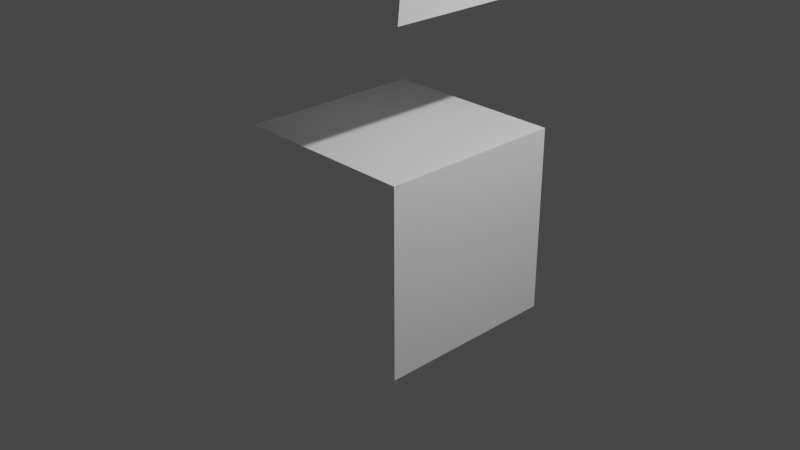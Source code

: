 # Source: usklicnik.blend  (saved by Blender 3.2.14; exported with 4.5.12 LTS)
import bpy
from mathutils import Matrix  # noqa: F401  (used for matrix-valued properties, if any)

bpy.ops.wm.read_factory_settings(use_empty=True)
scene = bpy.context.scene
scene.name = 'Scene'

# ---- collections
col_collection = bpy.data.collections.new('Collection'); scene.collection.children.link(col_collection)

# ---- materials (node trees are filled in below, after node groups)
mat_material = bpy.data.materials.new('Material')
mat_material.alpha_threshold = 0.0
mat_material.use_transparent_shadow = False
mat_material.line_color = (0.0, 0.0, 0.0, 1.0)

# ---- material node trees
mat_material.use_nodes = True; mat_material.node_tree.nodes.clear()
_N = mat_material.node_tree.nodes; _L = mat_material.node_tree.links
n0 = _N.new('ShaderNodeOutputMaterial'); n0.name = 'Material Output'; n0.location = (300, 300)
n1 = _N.new('ShaderNodeBsdfPrincipled'); n1.name = 'Principled BSDF'; n1.location = (10, 300)
n1.distribution = 'GGX'
n1.subsurface_method = 'RANDOM_WALK_SKIN'
n1.inputs[0].default_value = (1.0, 1.0, 1.0, 1.0)
n1.inputs[2].default_value = 0.4
n1.inputs[3].default_value = 1.45
n1.inputs[27].default_value = (0.0, 0.0, 0.0, 1.0)
n1.inputs[28].default_value = 1.0
_L.new(n1.outputs[0], n0.inputs[0])
n0.is_active_output = True

# ---- world
world_world = bpy.data.worlds.new('World'); scene.world = world_world
world_world.use_nodes = True; world_world.node_tree.nodes.clear()
_N = world_world.node_tree.nodes; _L = world_world.node_tree.links
n0 = _N.new('ShaderNodeOutputWorld'); n0.name = 'World Output'; n0.location = (300, 300)
n1 = _N.new('ShaderNodeBackground'); n1.name = 'Background'; n1.location = (10, 300)
n1.inputs[0].default_value = (0.05088, 0.05088, 0.05088, 1.0)
_L.new(n1.outputs[0], n0.inputs[0])
n0.is_active_output = True
world_world.color = (0.05088, 0.05088, 0.05088)
world_world.use_sun_shadow = False
world_world.sun_shadow_jitter_overblur = 0.0

# ---- cameras
cam_camera = bpy.data.cameras.new('Camera')
cam_camera.clip_end = 100.0
cam_camera.ortho_scale = 7.314

# ---- lights
light_light = bpy.data.lights.new('Light', 'POINT')
light_light.transmission_factor = 0.0
light_light.energy = 1000.0
light_light.shadow_soft_size = 0.1
light_light.shadow_maximum_resolution = 0.006
light_light.use_absolute_resolution = True

# ---- meshes
me_cube = bpy.data.meshes.new('Cube')
me_cube.from_pydata([(1.0, 1.0, 1.0), (1.0, 1.0, -1.0), (1.0, -1.0, 1.0), (1.0, -1.0, -1.0), (-1.0, 1.0, 1.0), (-1.0, 1.0, -1.0), (-1.0, -1.0, 1.0), (-1.0, -1.0, -1.0)], [], [(0, 4, 6, 2), (3, 2, 6, 7), (7, 6, 4, 5), (5, 1, 3, 7), (1, 0, 2, 3), (5, 4, 0, 1)])
_uv = me_cube.uv_layers.new(name='UVMap')
_uv.uv.foreach_set('vector', [0.625, 0.5, 0.875, 0.5, 0.875, 0.75, 0.625, 0.75, 0.375, 0.75, 0.625, 0.75, 0.625, 1.0, 0.375, 1.0, 0.375, 0.0, 0.625, 0.0, 0.625, 0.25, 0.375, 0.25, 0.125, 0.5, 0.375, 0.5, 0.375, 0.75, 0.125, 0.75, 0.375, 0.5, 0.625, 0.5, 0.625, 0.75, 0.375, 0.75, 0.375, 0.25, 0.625, 0.25, 0.625, 0.5, 0.375, 0.5])
me_cube.materials.append(mat_material)
me_cube.use_mirror_vertex_groups = False
me_cube.update()
me_cube_001 = bpy.data.meshes.new('Cube.001')
me_cube_001.from_pydata([(1.638, 1.044, 8.096), (1.0, 1.044, 2.4), (1.638, -0.9559, 8.096), (1.0, -0.9559, 2.4), (-1.638, 1.044, 8.096), (-1.0, 1.044, 2.4), (-1.638, -0.9559, 8.096), (-1.0, -0.9559, 2.4)], [], [(0, 4, 6, 2), (3, 2, 6, 7), (7, 6, 4, 5), (5, 1, 3, 7), (1, 0, 2, 3), (5, 4, 0, 1)])
_uv = me_cube_001.uv_layers.new(name='UVMap')
_uv.uv.foreach_set('vector', [0.625, 0.5, 0.875, 0.5, 0.875, 0.75, 0.625, 0.75, 0.375, 0.75, 0.625, 0.75, 0.625, 1.0, 0.375, 1.0, 0.375, 0.0, 0.625, 0.0, 0.625, 0.25, 0.375, 0.25, 0.125, 0.5, 0.375, 0.5, 0.375, 0.75, 0.125, 0.75, 0.375, 0.5, 0.625, 0.5, 0.625, 0.75, 0.375, 0.75, 0.375, 0.25, 0.625, 0.25, 0.625, 0.5, 0.375, 0.5])
me_cube_001.materials.append(mat_material)
me_cube_001.use_mirror_vertex_groups = False
me_cube_001.update()

# ---- objects
ob_cube = bpy.data.objects.new('Cube', me_cube)
ob_light = bpy.data.objects.new('Light', light_light)
ob_camera = bpy.data.objects.new('Camera', cam_camera)
ob_cube_001 = bpy.data.objects.new('Cube.001', me_cube_001)

# ---- transforms, parenting, visibility, modifiers, constraints
ob_cube.location = (0.0, 0.0, 0.0)
ob_cube.lock_rotations_4d = False
ob_cube.empty_display_type = 'ARROWS'
ob_cube.lineart.crease_threshold = 0.0
ob_light.location = (4.076, 1.005, 5.904)
ob_light.rotation_euler = (0.6503, 0.05522, 1.866)
ob_light.lock_rotations_4d = False
ob_light.empty_display_type = 'ARROWS'
ob_light.color = (0.0, 0.0, 0.0, 0.0)
ob_light.lineart.crease_threshold = 0.0
ob_camera.location = (7.359, -6.926, 4.958)
ob_camera.rotation_euler = (1.109, 0.0, 0.8149)
ob_camera.lock_rotations_4d = False
ob_camera.empty_display_type = 'ARROWS'
ob_camera.color = (0.0, 0.0, 0.0, 0.0)
ob_camera.display_type = 'WIRE'
ob_camera.lineart.crease_threshold = 0.0
ob_cube_001.location = (0.0, 0.0, 0.0)
ob_cube_001.lock_rotations_4d = False
ob_cube_001.empty_display_type = 'ARROWS'
ob_cube_001.lineart.crease_threshold = 0.0

# ---- collection membership
col_collection.objects.link(ob_cube)
col_collection.objects.link(ob_light)
col_collection.objects.link(ob_camera)
col_collection.objects.link(ob_cube_001)

# ---- scene / render settings (as saved in the file)
scene.camera = ob_camera
scene.frame_start = 1; scene.frame_end = 250; scene.frame_set(1)
scene.render.engine = 'BLENDER_EEVEE_NEXT'
scene.cycles.sampling_pattern = 'TABULATED_SOBOL'
scene.cycles.use_light_tree = False
scene.view_settings.view_transform = 'Filmic'
bpy.context.view_layer.update()
